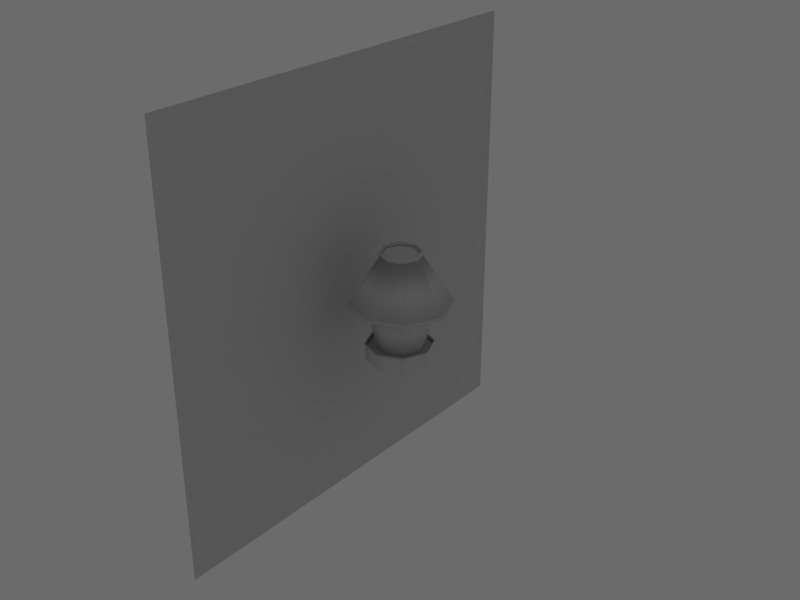 # Source: light.blend  (saved by Blender 2.49.2; exported with 4.5.12 LTS)
import bpy
from mathutils import Matrix  # noqa: F401  (used for matrix-valued properties, if any)

bpy.ops.wm.read_factory_settings(use_empty=True)
scene = bpy.context.scene
scene.name = 'Scene'

# ---- collections
col_collection_1 = bpy.data.collections.new('Collection 1'); scene.collection.children.link(col_collection_1)

# ---- world
world_world = bpy.data.worlds.new('World'); scene.world = world_world
world_world.color = (0.42, 0.42, 0.42)
world_world.use_sun_shadow = False
world_world.sun_shadow_jitter_overblur = 0.0
world_world.cycles.sampling_method = 'MANUAL'
world_world.cycles.sample_map_resolution = 256

# ---- meshes
me_plane_003 = bpy.data.meshes.new('Plane.003')
me_plane_003.from_pydata([(-6.159e-08, -1.0, -1.0), (6.159e-08, 1.0, -1.0), (1.808e-07, 1.0, 1.0), (1.172e-07, -1.0, 1.0)], [], [(0, 3, 2, 1)])
_uv = me_plane_003.uv_layers.new(name='1')
_uv.uv.foreach_set('vector', [0.0, 0.0, 1.0, 0.0, 1.0, 1.0, 0.0, 1.0])
me_plane_003.use_remesh_preserve_volume = False
me_plane_003.use_remesh_preserve_attributes = False
me_plane_003.use_mirror_vertex_groups = False
me_plane_003.update()
me_circle_002 = bpy.data.meshes.new('Circle.002')
me_circle_002.from_pydata([(0.7071, 0.7071, -1.8), (1.0, 7.55e-08, -1.8), (0.7071, -0.7071, -1.8), (2.106e-07, -1.0, -1.8), (-0.7071, -0.7071, -1.8), (-1.0, 3.099e-07, -1.8), (-0.7071, 0.7071, -1.8), (1.152e-07, 1.0, -1.8), (0.9899, 0.9899, 0.2), (1.4, 4.609e-08, 0.2), (0.9899, -0.9899, 0.2), (2.027e-07, -1.4, 0.2), (-0.9899, -0.9899, 0.2), (-1.4, 3.743e-07, 0.2), (-0.9899, 0.9899, 0.2), (6.915e-08, 1.4, 0.2), (2.1, -2.027e-08, 0.2), (1.485, 1.485, 0.2), (1.485, -1.485, 0.2), (2.028e-07, -2.1, 0.2), (-1.485, -1.485, 0.2), (-2.1, 4.721e-07, 0.2), (-1.485, 1.485, 0.2), (2.543e-09, 2.1, 0.2), (0.594, 0.594, 2.2), (0.84, 6.342e-08, 2.2), (0.594, -0.594, 2.2), (2.244e-07, -0.84, 2.2), (-0.594, -0.594, 2.2), (-0.84, 2.604e-07, 2.2), (-0.594, 0.594, 2.2), (1.443e-07, 0.84, 2.2), (0.924, 4.095e-08, 2.293), (0.6534, 0.6534, 2.293), (0.6534, -0.6534, 2.293), (1.724e-07, -0.924, 2.293), (-0.6534, -0.6534, 2.293), (-0.924, 2.576e-07, 2.293), (-0.6534, 0.6534, 2.293), (8.428e-08, 0.924, 2.293), (0.8216, 6.25e-08, 2.4), (0.581, 0.581, 2.4), (0.581, -0.581, 2.4), (2.261e-07, -0.8216, 2.4), (-0.581, -0.581, 2.4), (-0.8216, 2.551e-07, 2.4), (-0.581, 0.581, 2.4), (1.477e-07, 0.8216, 2.4), (0.738, 6.676e-08, 2.294), (0.5218, 0.5218, 2.294), (0.5218, -0.5218, 2.294), (2.277e-07, -0.738, 2.294), (-0.5218, -0.5218, 2.294), (-0.738, 2.398e-07, 2.294), (-0.5218, 0.5218, 2.294), (1.573e-07, 0.738, 2.294), (2.421e-07, 8.941e-08, 2.294), (2.164, -6.173e-08, 0.1237), (1.53, 1.53, 0.1237), (1.53, -1.53, 0.1237), (7.392e-08, -2.164, 0.1237), (-1.53, -1.53, 0.1237), (-2.164, 4.457e-07, 0.1237), (-1.53, 1.53, 0.1237), (-1.325e-07, 2.164, 0.1237), (1.486, 1.486, 0.06397), (2.102, -8.326e-08, 0.06397), (1.486, -1.486, 0.06397), (-2.705e-08, -2.102, 0.06397), (-1.486, -1.486, 0.06397), (-2.102, 4.096e-07, 0.06397), (-1.486, 1.486, 0.06397), (-2.275e-07, 2.102, 0.06397), (1.456, 1.456, 0.1237), (2.06, -5.258e-08, 0.1237), (1.456, -1.456, 0.1237), (7.341e-08, -2.06, 0.1237), (-1.456, -1.456, 0.1237), (-2.06, 4.303e-07, 0.1237), (-1.456, 1.456, 0.1237), (-1.23e-07, 2.06, 0.1237), (-0.07428, 1.4, -1.8), (-0.07428, -1.4, -1.8), (0.9157, -0.9899, -1.8), (1.326, 5.435e-08, -1.8), (0.9157, 0.9899, -1.8), (-1.064, 0.9899, -1.8), (-1.474, 3.826e-07, -1.8), (-1.064, -0.9899, -1.8), (0.893, 0.9593, -1.727), (1.29, 5.636e-08, -1.727), (0.893, -0.9593, -1.727), (-0.06623, -1.357, -1.727), (-1.026, -0.9593, -1.727), (-1.423, 3.744e-07, -1.727), (-1.026, 0.9593, -1.727), (-0.06623, 1.357, -1.727), (-0.07674, 1.413, -1.654), (-0.07674, -1.413, -1.654), (0.9226, -0.9993, -1.654), (1.336, 5.335e-08, -1.654), (0.9226, 0.9993, -1.654), (-1.076, 0.9993, -1.654), (-1.49, 3.847e-07, -1.654), (-1.076, -0.9993, -1.654), (0.9435, 1.028, -1.733), (1.369, 5.121e-08, -1.733), (0.9435, -1.028, -1.733), (-0.08421, -1.453, -1.733), (-1.112, -1.028, -1.733), (-1.538, 3.92e-07, -1.733), (-1.112, 1.028, -1.733), (-0.08421, 1.453, -1.733), (-0.07428, 1.4, -2.4), (0.9157, 0.9899, -2.4), (-0.07428, -1.4, -2.4), (0.9157, -0.9899, -2.4), (1.326, 5.435e-08, -2.4), (-1.064, 0.9899, -2.4), (-1.474, 3.826e-07, -2.4), (-1.064, -0.9899, -2.4)], [], [(8, 0, 1, 9), (2, 10, 9, 1), (2, 3, 11, 10), (4, 12, 11, 3), (5, 13, 12, 4), (6, 14, 13, 5), (6, 7, 15, 14), (7, 0, 8, 15), (9, 16, 17, 8), (10, 18, 16, 9), (10, 11, 19, 18), (12, 20, 19, 11), (13, 21, 20, 12), (14, 22, 21, 13), (14, 15, 23, 22), (15, 8, 17, 23), (16, 17, 24, 25), (18, 16, 25, 26), (18, 26, 27, 19), (20, 19, 27, 28), (21, 20, 28, 29), (22, 21, 29, 30), (22, 30, 31, 23), (23, 31, 24, 17), (25, 24, 33, 32), (26, 25, 32, 34), (26, 34, 35, 27), (28, 27, 35, 36), (29, 28, 36, 37), (30, 29, 37, 38), (30, 38, 39, 31), (31, 39, 33, 24), (32, 33, 41, 40), (34, 32, 40, 42), (34, 42, 43, 35), (36, 35, 43, 44), (37, 36, 44, 45), (38, 37, 45, 46), (38, 46, 47, 39), (39, 47, 41, 33), (40, 41, 49, 48), (42, 40, 48, 50), (42, 50, 51, 43), (44, 43, 51, 52), (45, 44, 52, 53), (46, 45, 53, 54), (46, 54, 55, 47), (47, 55, 49, 41), (55, 31, 24, 49), (49, 24, 25, 48), (48, 25, 26, 50), (50, 26, 27, 51), (51, 27, 28, 52), (52, 28, 29, 53), (53, 29, 30, 54), (54, 30, 31, 55), (48, 56, 49), (50, 56, 48), (51, 56, 50), (52, 56, 51), (53, 56, 52), (54, 56, 53), (55, 56, 54), (49, 56, 55), (17, 16, 57, 58), (16, 18, 59, 57), (19, 60, 59, 18), (19, 20, 61, 60), (20, 21, 62, 61), (21, 22, 63, 62), (23, 64, 63, 22), (17, 58, 64, 23), (58, 57, 66, 65), (57, 59, 67, 66), (60, 68, 67, 59), (60, 61, 69, 68), (61, 62, 70, 69), (62, 63, 71, 70), (64, 72, 71, 63), (58, 65, 72, 64), (65, 66, 74, 73), (66, 67, 75, 74), (68, 76, 75, 67), (68, 69, 77, 76), (69, 70, 78, 77), (70, 71, 79, 78), (72, 80, 79, 71), (65, 73, 80, 72), (75, 18, 16, 74), (74, 16, 17, 73), (73, 17, 23, 80), (80, 23, 22, 79), (79, 22, 21, 78), (78, 21, 20, 77), (77, 20, 19, 76), (76, 19, 18, 75), (85, 0, 7, 81), (2, 83, 82, 3), (2, 1, 84, 83), (1, 0, 85, 84), (6, 86, 81, 7), (5, 87, 86, 6), (4, 88, 87, 5), (3, 82, 88, 4), (85, 89, 90, 84), (84, 90, 91, 83), (82, 83, 91, 92), (88, 82, 92, 93), (87, 88, 93, 94), (86, 87, 94, 95), (81, 86, 95, 96), (85, 81, 96, 89), (96, 97, 101, 89), (91, 99, 98, 92), (91, 90, 100, 99), (90, 89, 101, 100), (95, 102, 97, 96), (94, 103, 102, 95), (93, 104, 103, 94), (92, 98, 104, 93), (101, 105, 106, 100), (100, 106, 107, 99), (98, 99, 107, 108), (104, 98, 108, 109), (103, 104, 109, 110), (102, 103, 110, 111), (97, 102, 111, 112), (101, 97, 112, 105), (107, 106, 84, 83), (106, 105, 85, 84), (105, 112, 81, 85), (112, 111, 86, 81), (111, 110, 87, 86), (110, 109, 88, 87), (109, 108, 82, 88), (108, 107, 83, 82), (85, 81, 113, 114), (82, 83, 116, 115), (83, 84, 117, 116), (84, 85, 114, 117), (86, 87, 119, 118), (87, 88, 120, 119), (88, 82, 115, 120), (81, 86, 118, 113)])
me_circle_002.polygons.foreach_set('use_smooth', [1, 1, 1, 1, 1, 1, 1, 1, 1, 1, 1, 1, 1, 1, 1, 1, 1, 1, 1, 1, 1, 1, 1, 1, 1, 1, 1, 1, 1, 1, 1, 1, 1, 1, 1, 1, 1, 1, 1, 1, 1, 1, 1, 1, 1, 1, 1, 1, 1, 1, 1, 1, 1, 1, 1, 1, 0, 0, 0, 0, 0, 0, 0, 0, 1, 1, 1, 1, 1, 1, 1, 1, 1, 1, 1, 1, 1, 1, 1, 1, 1, 1, 1, 1, 1, 1, 1, 1, 1, 1, 1, 1, 1, 1, 1, 1, 0, 0, 0, 0, 0, 0, 0, 0, 1, 1, 1, 1, 1, 1, 1, 1, 1, 1, 1, 1, 1, 1, 1, 1, 1, 1, 1, 1, 1, 1, 1, 1, 1, 1, 1, 1, 1, 1, 1, 1, 1, 1, 1, 1, 1, 1, 1, 1])
_uv = me_circle_002.uv_layers.new(name='1')
_uv.uv.foreach_set('vector', [1.747, 0.989, 0.7717, 0.5946, 0.7448, 0.404, 1.766, 0.01325, 0.5963, 0.2876, 1.073, -0.7327, 1.766, 0.01325, 0.7448, 0.404, 0.5963, 0.2876, 0.417, 0.3083, 0.0199, -0.7744, 1.073, -0.7327, 0.314, 0.446, -0.7708, -0.02529, 0.0199, -0.7744, 0.417, 0.3083, 0.3492, 0.612, -0.7708, 1.103, -0.7708, -0.02529, 0.314, 0.446, 0.4654, 0.7396, 0.06864, 1.774, -0.7708, 1.103, 0.3492, 0.612, 0.4654, 0.7396, 0.6363, 0.7272, 1.101, 1.771, 0.06864, 1.774, 0.6363, 0.7272, 0.7717, 0.5946, 1.747, 0.989, 1.101, 1.771, 0.4981, 0.4385, 0.4981, 0.4385, 0.834, 0.4385, 0.722, 0.4385, 0.2742, 0.4385, 0.1622, 0.4385, 0.4981, 0.4385, 0.4981, 0.4385, 0.2742, 0.4385, 0.1815, 0.4385, 0.02563, 0.4385, 0.1622, 0.4385, 0.2742, 0.4385, 0.1622, 0.4385, 0.02563, 0.4385, 0.1815, 0.4385, 0.4981, 0.4385, 0.4981, 0.4385, 0.1622, 0.4385, 0.2742, 0.4385, 0.722, 0.4385, 0.834, 0.4385, 0.4981, 0.4385, 0.4981, 0.4385, 0.722, 0.4385, 0.8148, 0.4385, 0.9656, 0.4385, 0.834, 0.4385, 0.8148, 0.4385, 0.722, 0.4385, 0.834, 0.4385, 0.9656, 0.4385, 0.4981, 0.4385, 0.834, 0.4385, 0.6325, 0.8909, 0.4981, 0.8909, 0.1622, 0.4385, 0.4981, 0.4385, 0.4981, 0.8909, 0.3638, 0.8909, 0.1622, 0.4385, 0.3638, 0.8909, 0.3106, 0.8909, 0.02563, 0.4385, 0.1622, 0.4385, 0.02563, 0.4385, 0.3106, 0.8909, 0.3638, 0.8909, 0.4981, 0.4385, 0.1622, 0.4385, 0.3638, 0.8909, 0.4981, 0.8909, 0.834, 0.4385, 0.4981, 0.4385, 0.4981, 0.8909, 0.6325, 0.8909, 0.834, 0.4385, 0.6325, 0.8909, 0.6806, 0.8909, 0.9656, 0.4385, 0.9656, 0.4385, 0.6806, 0.8909, 0.6325, 0.8909, 0.834, 0.4385, 0.4981, 0.8909, 0.6325, 0.8909, 0.6459, 0.9119, 0.4981, 0.9119, 0.3638, 0.8909, 0.4981, 0.8909, 0.4981, 0.9119, 0.3503, 0.9119, 0.3638, 0.8909, 0.3503, 0.9119, 0.2916, 0.9119, 0.3106, 0.8909, 0.3638, 0.8909, 0.3106, 0.8909, 0.2916, 0.9119, 0.3503, 0.9119, 0.4981, 0.8909, 0.3638, 0.8909, 0.3503, 0.9119, 0.4981, 0.9119, 0.6325, 0.8909, 0.4981, 0.8909, 0.4981, 0.9119, 0.6459, 0.9119, 0.6325, 0.8909, 0.6459, 0.9119, 0.6996, 0.9119, 0.6806, 0.8909, 0.6806, 0.8909, 0.6996, 0.9119, 0.6459, 0.9119, 0.6325, 0.8909, 0.4981, 0.9119, 0.6459, 0.9119, 0.6295, 0.9329, 0.4981, 0.9329, 0.3503, 0.9119, 0.4981, 0.9119, 0.4981, 0.9329, 0.3667, 0.9329, 0.3503, 0.9119, 0.3667, 0.9329, 0.3148, 0.9329, 0.2916, 0.9119, 0.3503, 0.9119, 0.2916, 0.9119, 0.3148, 0.9329, 0.3667, 0.9329, 0.4981, 0.9119, 0.3503, 0.9119, 0.3667, 0.9329, 0.4981, 0.9329, 0.6459, 0.9119, 0.4981, 0.9119, 0.4981, 0.9329, 0.6295, 0.9329, 0.6459, 0.9119, 0.6295, 0.9329, 0.6765, 0.9329, 0.6996, 0.9119, 0.6996, 0.9119, 0.6765, 0.9329, 0.6295, 0.9329, 0.6459, 0.9119, 0.4981, 0.9329, 0.6295, 0.9329, 0.6161, 0.9122, 0.4981, 0.9122, 0.3667, 0.9329, 0.4981, 0.9329, 0.4981, 0.9122, 0.3801, 0.9122, 0.3667, 0.9329, 0.3801, 0.9122, 0.3312, 0.9122, 0.3148, 0.9329, 0.3667, 0.9329, 0.3148, 0.9329, 0.3312, 0.9122, 0.3801, 0.9122, 0.4981, 0.9329, 0.3667, 0.9329, 0.3801, 0.9122, 0.4981, 0.9122, 0.6295, 0.9329, 0.4981, 0.9329, 0.4981, 0.9122, 0.6161, 0.9122, 0.6295, 0.9329, 0.6161, 0.9122, 0.665, 0.9122, 0.6765, 0.9329, 0.6765, 0.9329, 0.665, 0.9122, 0.6161, 0.9122, 0.6295, 0.9329, 0.665, 0.9122, 0.6806, 0.8909, 0.6325, 0.8909, 0.6161, 0.9122, 0.6161, 0.9122, 0.6325, 0.8909, 0.4981, 0.8909, 0.4981, 0.9122, 0.4981, 0.9122, 0.4981, 0.8909, 0.3638, 0.8909, 0.3801, 0.9122, 0.3801, 0.9122, 0.3638, 0.8909, 0.3106, 0.8909, 0.3312, 0.9122, 0.3312, 0.9122, 0.3106, 0.8909, 0.3638, 0.8909, 0.3801, 0.9122, 0.3801, 0.9122, 0.3638, 0.8909, 0.4981, 0.8909, 0.4981, 0.9122, 0.4981, 0.9122, 0.4981, 0.8909, 0.6325, 0.8909, 0.6161, 0.9122, 0.6161, 0.9122, 0.6325, 0.8909, 0.6806, 0.8909, 0.665, 0.9122, 0.4981, 0.9122, 0.4981, 0.9122, 0.6161, 0.9122, 0.3801, 0.9122, 0.4981, 0.9122, 0.4981, 0.9122, 0.3312, 0.9122, 0.4981, 0.9122, 0.3801, 0.9122, 0.3801, 0.9122, 0.4981, 0.9122, 0.3312, 0.9122, 0.4981, 0.9122, 0.4981, 0.9122, 0.3801, 0.9122, 0.6161, 0.9122, 0.4981, 0.9122, 0.4981, 0.9122, 0.665, 0.9122, 0.4981, 0.9122, 0.6161, 0.9122, 0.6161, 0.9122, 0.4981, 0.9122, 0.665, 0.9122, 0.834, 0.4385, 0.4981, 0.4385, 0.4981, 0.4213, 0.8443, 0.4213, 0.4981, 0.4385, 0.1622, 0.4385, 0.1519, 0.4213, 0.4981, 0.4213, 0.02563, 0.4385, 0.01105, 0.4213, 0.1519, 0.4213, 0.1622, 0.4385, 0.02563, 0.4385, 0.1622, 0.4385, 0.1519, 0.4213, 0.01105, 0.4213, 0.1622, 0.4385, 0.4981, 0.4385, 0.4981, 0.4213, 0.1519, 0.4213, 0.4981, 0.4385, 0.834, 0.4385, 0.8443, 0.4213, 0.4981, 0.4213, 0.9656, 0.4385, 0.9802, 0.4213, 0.8443, 0.4213, 0.834, 0.4385, 0.834, 0.4385, 0.8443, 0.4213, 0.9802, 0.4213, 0.9656, 0.4385, 0.8443, 0.4213, 0.4981, 0.4213, 0.4981, 0.4078, 0.8343, 0.4078, 0.4981, 0.4213, 0.1519, 0.4213, 0.1619, 0.4078, 0.4981, 0.4078, 0.01105, 0.4213, 0.02518, 0.4078, 0.1619, 0.4078, 0.1519, 0.4213, 0.01105, 0.4213, 0.1519, 0.4213, 0.1619, 0.4078, 0.02518, 0.4078, 0.1519, 0.4213, 0.4981, 0.4213, 0.4981, 0.4078, 0.1619, 0.4078, 0.4981, 0.4213, 0.8443, 0.4213, 0.8343, 0.4078, 0.4981, 0.4078, 0.9802, 0.4213, 0.966, 0.4078, 0.8343, 0.4078, 0.8443, 0.4213, 0.8443, 0.4213, 0.8343, 0.4078, 0.966, 0.4078, 0.9802, 0.4213, 0.8343, 0.4078, 0.4981, 0.4078, 0.4981, 0.4213, 0.8275, 0.4213, 0.4981, 0.4078, 0.1619, 0.4078, 0.1687, 0.4213, 0.4981, 0.4213, 0.02518, 0.4078, 0.03222, 0.4213, 0.1687, 0.4213, 0.1619, 0.4078, 0.02518, 0.4078, 0.1619, 0.4078, 0.1687, 0.4213, 0.03222, 0.4213, 0.1619, 0.4078, 0.4981, 0.4078, 0.4981, 0.4213, 0.1687, 0.4213, 0.4981, 0.4078, 0.8343, 0.4078, 0.8275, 0.4213, 0.4981, 0.4213, 0.966, 0.4078, 0.9565, 0.4213, 0.8275, 0.4213, 0.8343, 0.4078, 0.8343, 0.4078, 0.8275, 0.4213, 0.9565, 0.4213, 0.966, 0.4078, 0.1687, 0.4213, 0.1622, 0.4385, 0.4981, 0.4385, 0.4981, 0.4213, 0.4981, 0.4213, 0.4981, 0.4385, 0.834, 0.4385, 0.8275, 0.4213, 0.8275, 0.4213, 0.834, 0.4385, 0.9656, 0.4385, 0.9565, 0.4213, 0.9565, 0.4213, 0.9656, 0.4385, 0.834, 0.4385, 0.8275, 0.4213, 0.8275, 0.4213, 0.834, 0.4385, 0.4981, 0.4385, 0.4981, 0.4213, 0.4981, 0.4213, 0.4981, 0.4385, 0.1622, 0.4385, 0.1687, 0.4213, 0.1687, 0.4213, 0.1622, 0.4385, 0.02563, 0.4385, 0.03222, 0.4213, 0.03222, 0.4213, 0.02563, 0.4385, 0.1622, 0.4385, 0.1687, 0.4213, 0.8351, 0.2207, 0.7395, 0.2207, 0.8385, 0.2207, 0.9686, 0.2207, 0.2617, 0.2207, 0.1661, 0.2207, 0.0276, 0.2207, 0.1627, 0.2207, 0.2617, 0.2207, 0.5006, 0.2207, 0.5006, 0.2207, 0.1661, 0.2207, 0.5006, 0.2207, 0.7395, 0.2207, 0.8351, 0.2207, 0.5006, 0.2207, 0.7395, 0.2207, 0.8351, 0.2207, 0.9686, 0.2207, 0.8385, 0.2207, 0.5006, 0.2207, 0.5006, 0.2207, 0.8351, 0.2207, 0.7395, 0.2207, 0.2617, 0.2207, 0.1661, 0.2207, 0.5006, 0.2207, 0.5006, 0.2207, 0.1627, 0.2207, 0.0276, 0.2207, 0.1661, 0.2207, 0.2617, 0.2207, 0.8351, 0.2207, 0.8247, 0.2454, 0.5006, 0.2454, 0.5006, 0.2207, 0.5006, 0.2207, 0.5006, 0.2454, 0.1765, 0.2454, 0.1661, 0.2207, 0.0276, 0.2207, 0.1661, 0.2207, 0.1765, 0.2454, 0.04225, 0.2454, 0.1661, 0.2207, 0.0276, 0.2207, 0.04225, 0.2454, 0.1765, 0.2454, 0.5006, 0.2207, 0.1661, 0.2207, 0.1765, 0.2454, 0.5006, 0.2454, 0.8351, 0.2207, 0.5006, 0.2207, 0.5006, 0.2454, 0.8247, 0.2454, 0.9686, 0.2207, 0.8351, 0.2207, 0.8247, 0.2454, 0.959, 0.2454, 0.8351, 0.2207, 0.9686, 0.2207, 0.959, 0.2454, 0.8247, 0.2454, 0.959, 0.2454, 0.9689, 0.27, 0.8382, 0.27, 0.8247, 0.2454, 0.1765, 0.2454, 0.163, 0.27, 0.03152, 0.27, 0.04225, 0.2454, 0.1765, 0.2454, 0.5006, 0.2454, 0.5006, 0.27, 0.163, 0.27, 0.5006, 0.2454, 0.8247, 0.2454, 0.8382, 0.27, 0.5006, 0.27, 0.8247, 0.2454, 0.8382, 0.27, 0.9689, 0.27, 0.959, 0.2454, 0.5006, 0.2454, 0.5006, 0.27, 0.8382, 0.27, 0.8247, 0.2454, 0.1765, 0.2454, 0.163, 0.27, 0.5006, 0.27, 0.5006, 0.2454, 0.04225, 0.2454, 0.03152, 0.27, 0.163, 0.27, 0.1765, 0.2454, 0.8382, 0.27, 0.8479, 0.2433, 0.5006, 0.2433, 0.5006, 0.27, 0.5006, 0.27, 0.5006, 0.2433, 0.1534, 0.2433, 0.163, 0.27, 0.03152, 0.27, 0.163, 0.27, 0.1534, 0.2433, 0.009537, 0.2433, 0.163, 0.27, 0.03152, 0.27, 0.009537, 0.2433, 0.1534, 0.2433, 0.5006, 0.27, 0.163, 0.27, 0.1534, 0.2433, 0.5006, 0.2433, 0.8382, 0.27, 0.5006, 0.27, 0.5006, 0.2433, 0.8479, 0.2433, 0.9689, 0.27, 0.8382, 0.27, 0.8479, 0.2433, 0.9867, 0.2433, 0.8382, 0.27, 0.9689, 0.27, 0.9867, 0.2433, 0.8479, 0.2433, 0.1534, 0.2433, 0.5006, 0.2433, 0.5006, 0.2207, 0.1661, 0.2207, 0.5006, 0.2433, 0.8479, 0.2433, 0.8351, 0.2207, 0.5006, 0.2207, 0.8479, 0.2433, 0.9867, 0.2433, 0.9686, 0.2207, 0.8351, 0.2207, 0.9867, 0.2433, 0.8479, 0.2433, 0.8351, 0.2207, 0.9686, 0.2207, 0.8479, 0.2433, 0.5006, 0.2433, 0.5006, 0.2207, 0.8351, 0.2207, 0.5006, 0.2433, 0.1534, 0.2433, 0.1661, 0.2207, 0.5006, 0.2207, 0.1534, 0.2433, 0.009537, 0.2433, 0.0276, 0.2207, 0.1661, 0.2207, 0.009537, 0.2433, 0.1534, 0.2433, 0.1661, 0.2207, 0.0276, 0.2207, 0.8351, 0.2207, 0.9686, 0.2207, 0.9686, 0.01801, 0.8351, 0.01801, 0.0276, 0.2207, 0.1661, 0.2207, 0.1661, 0.01801, 0.0276, 0.01801, 0.1661, 0.2207, 0.5006, 0.2207, 0.5006, 0.01801, 0.1661, 0.01801, 0.5006, 0.2207, 0.8351, 0.2207, 0.8351, 0.01801, 0.5006, 0.01801, 0.8351, 0.2207, 0.5006, 0.2207, 0.5006, 0.01801, 0.8351, 0.01801, 0.5006, 0.2207, 0.1661, 0.2207, 0.1661, 0.01801, 0.5006, 0.01801, 0.1661, 0.2207, 0.0276, 0.2207, 0.0276, 0.01801, 0.1661, 0.01801, 0.9686, 0.2207, 0.8351, 0.2207, 0.8351, 0.01801, 0.9686, 0.01801])
me_circle_002.use_remesh_preserve_volume = False
me_circle_002.use_remesh_preserve_attributes = False
me_circle_002.use_mirror_vertex_groups = False
me_circle_002.update()

# ---- objects
ob_plane = bpy.data.objects.new('Plane', me_plane_003)
ob_circle = bpy.data.objects.new('Circle', me_circle_002)

# ---- transforms, parenting, visibility, modifiers, constraints
ob_plane.location = (-3.017, 0.5275, 1.751)
ob_plane.rotation_euler = (1.786e-07, 2.132e-14, -1.243e-07)
ob_plane.scale = (9.583, 9.583, 9.583)
ob_plane.lock_rotations_4d = False
ob_plane.empty_display_type = 'ARROWS'
ob_plane.show_axis = True
ob_plane.lineart.crease_threshold = 0.0
ob_circle.location = (0.04518, 0.05735, 1.838)
ob_circle.lock_rotations_4d = False
ob_circle.empty_display_type = 'ARROWS'
ob_circle.lineart.crease_threshold = 0.0

# ---- collection membership
col_collection_1.objects.link(ob_plane)
col_collection_1.objects.link(ob_circle)

# ---- scene / render settings (as saved in the file)
scene.frame_start = 1; scene.frame_end = 250; scene.frame_set(1)
scene.render.engine = 'BLENDER_EEVEE_NEXT'
scene.render.image_settings.file_format = 'JPEG'
scene.render.image_settings.color_mode = 'RGB'
scene.render.image_settings.compression = 90
scene.render.resolution_x = 800
scene.render.resolution_y = 600
scene.render.pixel_aspect_x = 100.0
scene.render.pixel_aspect_y = 100.0
scene.render.fps = 25
scene.render.dither_intensity = 0.0
scene.render.use_compositing = False
scene.render.use_sequencer = False
scene.render.bake_margin = 2
scene.render.bake_bias = 0.0
scene.render.use_stamp_time = False
scene.render.use_stamp_date = False
scene.render.use_stamp_frame = False
scene.render.use_stamp_camera = False
scene.render.use_stamp_scene = False
scene.render.use_stamp_filename = False
scene.render.use_stamp_render_time = False
scene.render.stamp_font_size = 0
scene.cycles.use_denoising = False
scene.cycles.samples = 10
scene.cycles.sampling_pattern = 'TABULATED_SOBOL'
scene.cycles.light_sampling_threshold = 0.0
scene.cycles.use_adaptive_sampling = False
scene.cycles.use_light_tree = False
scene.cycles.blur_glossy = 0.0
scene.cycles.volume_bounces = 1
scene.cycles.pixel_filter_type = 'GAUSSIAN'
scene.cycles.sample_clamp_indirect = 0.0
scene.view_settings.view_transform = 'Raw'
bpy.context.view_layer.update()

# ---- added for rendering (the .blend has no active camera): camera
cam_auto = bpy.data.cameras.new('AutoCamera')
cam_auto.lens = 50.0
cam_auto.sensor_width = 36.0
cam_auto.clip_end = 1000.0
ob_auto_camera = bpy.data.objects.new('AutoCamera', cam_auto)
scene.collection.objects.link(ob_auto_camera)
ob_auto_camera.location = (25.1374, -30.1221, 22.1844)
ob_auto_camera.rotation_euler = (1.09748, -7.21219e-08, 0.694738)
scene.camera = ob_auto_camera
bpy.context.view_layer.update()
